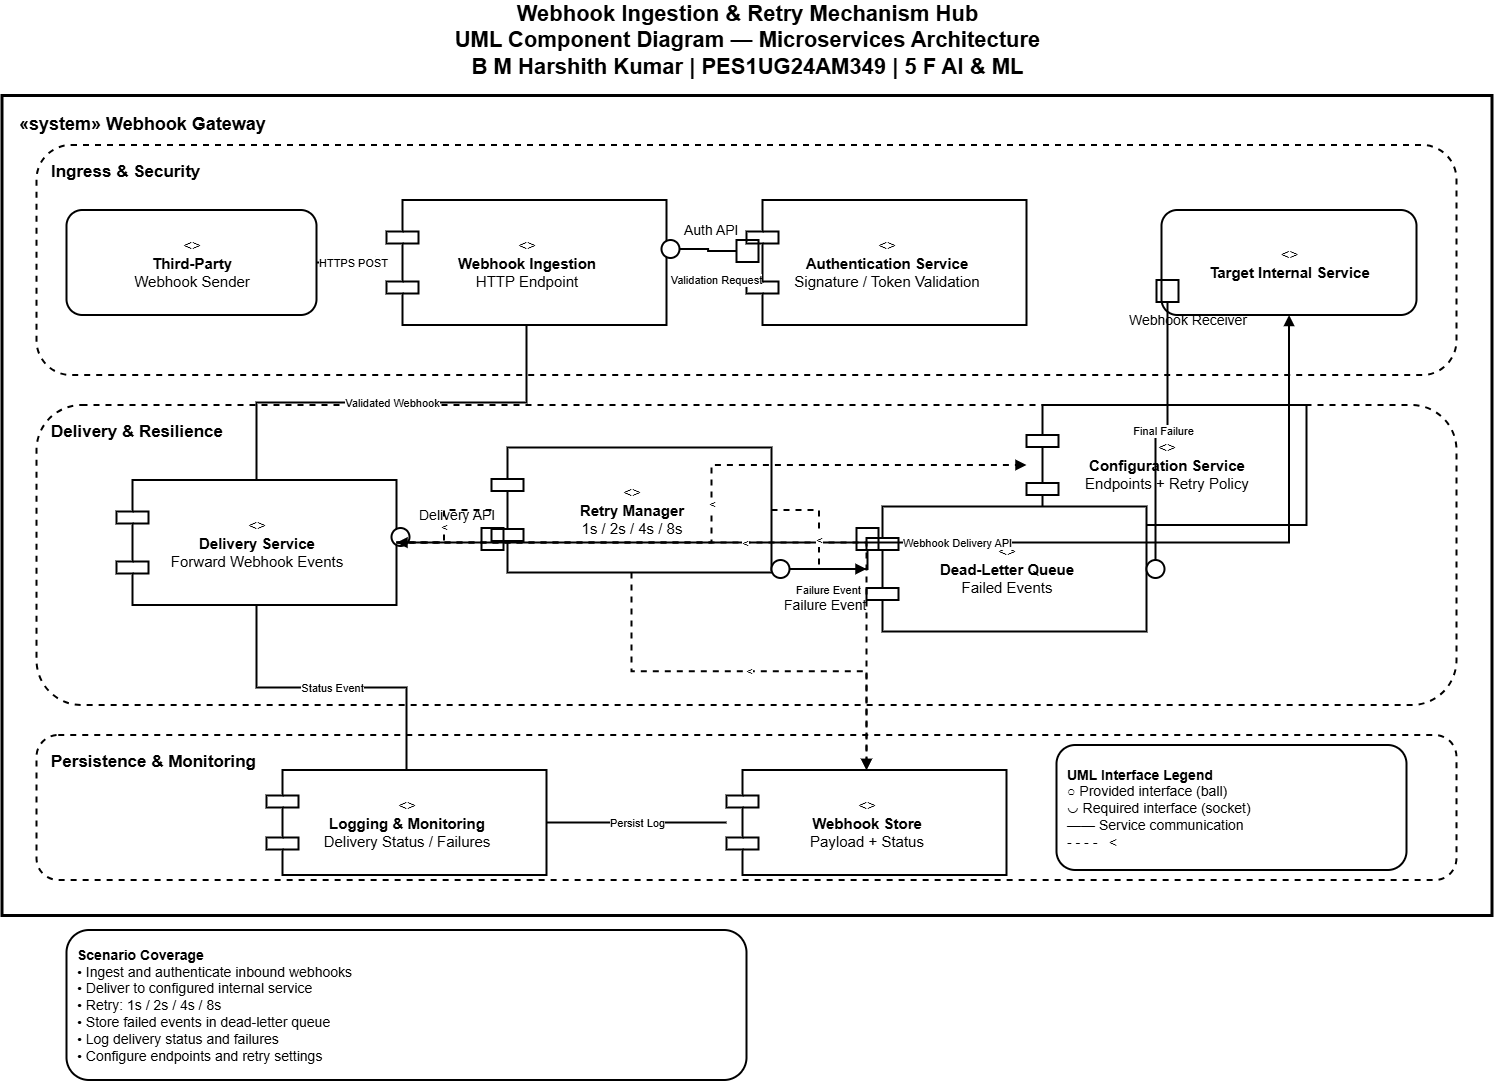

The diagram above was exported from draw.io. Its source (the exported page's mxGraphModel, read from the mxfile embedded in the PNG):
<mxGraphModel dx="3000" dy="1192" grid="1" gridSize="10" guides="1" tooltips="1" connect="1" arrows="1" fold="1" page="1" pageScale="1" pageWidth="1600" pageHeight="1000" math="0" shadow="0">
  <root>
    <mxCell id="0" />
    <mxCell id="1" parent="0" />
    <mxCell id="title" parent="1" style="text;html=1;strokeColor=none;fillColor=none;align=center;verticalAlign=middle;fontSize=22;fontStyle=1;" value="Webhook Ingestion &amp; Retry Mechanism Hub&#10;UML Component Diagram — Microservices Architecture&#10;B M Harshith Kumar | PES1UG24AM349 | 5 F AI &amp; ML" vertex="1">
      <mxGeometry height="80" width="880" x="360" y="20" as="geometry" />
    </mxCell>
    <mxCell id="system" parent="1" style="rounded=0;whiteSpace=wrap;html=1;strokeWidth=3;fontSize=18;fontStyle=1;verticalAlign=top;align=left;spacingTop=12;spacingLeft=15;" value="«system» Webhook Gateway" vertex="1">
      <mxGeometry height="820" width="1490" x="55" y="115" as="geometry" />
    </mxCell>
    <mxCell id="g1" parent="1" style="rounded=1;whiteSpace=wrap;html=1;strokeWidth=2;dashed=1;fontSize=17;fontStyle=1;verticalAlign=top;align=left;spacingTop=10;spacingLeft=12;" value="Ingress &amp; Security" vertex="1">
      <mxGeometry height="230" width="1420" x="90" y="165" as="geometry" />
    </mxCell>
    <mxCell id="g2" parent="1" style="rounded=1;whiteSpace=wrap;html=1;strokeWidth=2;dashed=1;fontSize=17;fontStyle=1;verticalAlign=top;align=left;spacingTop=10;spacingLeft=12;" value="Delivery &amp; Resilience" vertex="1">
      <mxGeometry height="300" width="1420" x="90" y="425" as="geometry" />
    </mxCell>
    <mxCell id="g3" parent="1" style="rounded=1;whiteSpace=wrap;html=1;strokeWidth=2;dashed=1;fontSize=17;fontStyle=1;verticalAlign=top;align=left;spacingTop=10;spacingLeft=12;" value="Persistence &amp; Monitoring" vertex="1">
      <mxGeometry height="145" width="1420" x="90" y="755" as="geometry" />
    </mxCell>
    <mxCell id="sender" parent="1" style="rounded=1;whiteSpace=wrap;html=1;strokeWidth=2;fontSize=15;" value="&lt;&lt;external system&gt;&gt;&lt;br&gt;&lt;b&gt;Third-Party&lt;/b&gt;&lt;br&gt;Webhook Sender" vertex="1">
      <mxGeometry height="105" width="250" x="120" y="230" as="geometry" />
    </mxCell>
    <mxCell id="target" parent="1" style="rounded=1;whiteSpace=wrap;html=1;strokeWidth=2;fontSize=15;" value="&lt;&lt;external system&gt;&gt;&lt;br&gt;&lt;b&gt;Target Internal Service&lt;/b&gt;" vertex="1">
      <mxGeometry height="105" width="255" x="1215" y="230" as="geometry" />
    </mxCell>
    <mxCell id="ingest" parent="1" style="shape=component;whiteSpace=wrap;html=1;rounded=0;strokeWidth=2;fontSize=15;" value="&lt;&lt;component&gt;&gt;&lt;br&gt;&lt;b&gt;Webhook Ingestion&lt;/b&gt;&lt;br&gt;HTTP Endpoint" vertex="1">
      <mxGeometry height="125" width="280" x="440" y="220" as="geometry" />
    </mxCell>
    <mxCell id="auth" parent="1" style="shape=component;whiteSpace=wrap;html=1;strokeWidth=2;fontSize=15;" value="&lt;&lt;component&gt;&gt;&lt;br&gt;&lt;b&gt;Authentication Service&lt;/b&gt;&lt;br&gt;Signature / Token Validation" vertex="1">
      <mxGeometry height="125" width="280" x="800" y="220" as="geometry" />
    </mxCell>
    <mxCell id="config" parent="1" style="shape=component;whiteSpace=wrap;html=1;strokeWidth=2;fontSize=15;" value="&lt;&lt;component&gt;&gt;&lt;br&gt;&lt;b&gt;Configuration Service&lt;/b&gt;&lt;br&gt;Endpoints + Retry Policy" vertex="1">
      <mxGeometry height="120" width="280" x="1080" y="425" as="geometry" />
    </mxCell>
    <mxCell id="delivery" parent="1" style="shape=component;whiteSpace=wrap;html=1;strokeWidth=2;fontSize=15;" value="&lt;&lt;component&gt;&gt;&lt;br&gt;&lt;b&gt;Delivery Service&lt;/b&gt;&lt;br&gt;Forward Webhook Events" vertex="1">
      <mxGeometry height="125" width="280" x="170" y="500" as="geometry" />
    </mxCell>
    <mxCell id="retry" parent="1" style="shape=component;whiteSpace=wrap;html=1;strokeWidth=2;fontSize=15;" value="&lt;&lt;component&gt;&gt;&lt;br&gt;&lt;b&gt;Retry Manager&lt;/b&gt;&lt;br&gt;1s / 2s / 4s / 8s" vertex="1">
      <mxGeometry height="125" width="280" x="545" y="467.5" as="geometry" />
    </mxCell>
    <mxCell id="dlq" parent="1" style="shape=component;whiteSpace=wrap;html=1;strokeWidth=2;fontSize=15;" value="&lt;&lt;component&gt;&gt;&lt;br&gt;&lt;b&gt;Dead-Letter Queue&lt;/b&gt;&lt;br&gt;Failed Events" vertex="1">
      <mxGeometry height="125" width="280" x="920" y="526.5" as="geometry" />
    </mxCell>
    <mxCell id="logging" parent="1" style="shape=component;whiteSpace=wrap;html=1;strokeWidth=2;fontSize=15;" value="&lt;&lt;component&gt;&gt;&lt;br&gt;&lt;b&gt;Logging &amp; Monitoring&lt;/b&gt;&lt;br&gt;Delivery Status / Failures" vertex="1">
      <mxGeometry height="105" width="280" x="320" y="790" as="geometry" />
    </mxCell>
    <mxCell id="store" parent="1" style="shape=component;whiteSpace=wrap;html=1;strokeWidth=2;fontSize=15;" value="&lt;&lt;component&gt;&gt;&lt;br&gt;&lt;b&gt;Webhook Store&lt;/b&gt;&lt;br&gt;Payload + Status" vertex="1">
      <mxGeometry height="105" width="280" x="780" y="790" as="geometry" />
    </mxCell>
    <mxCell id="b1" parent="1" style="shape=ellipse;perimeter=ellipsePerimeter;whiteSpace=wrap;html=1;aspect=fixed;fillColor=#ffffff;strokeWidth=2;" value="" vertex="1">
      <mxGeometry height="18" width="18" x="715" y="260" as="geometry" />
    </mxCell>
    <mxCell id="s1" parent="1" style="shape=mxgraph.uml18.socket;whiteSpace=wrap;html=1;strokeWidth=2;fillColor=none;" value="" vertex="1">
      <mxGeometry height="22" width="22" x="790" y="260" as="geometry" />
    </mxCell>
    <mxCell id="b2" parent="1" style="shape=ellipse;perimeter=ellipsePerimeter;whiteSpace=wrap;html=1;aspect=fixed;fillColor=#ffffff;strokeWidth=2;" value="" vertex="1">
      <mxGeometry height="18" width="18" x="445" y="548" as="geometry" />
    </mxCell>
    <mxCell id="s2" parent="1" style="shape=mxgraph.uml18.socket;whiteSpace=wrap;html=1;strokeWidth=2;fillColor=none;" value="" vertex="1">
      <mxGeometry height="22" width="22" x="535" y="548" as="geometry" />
    </mxCell>
    <mxCell id="b3" parent="1" style="shape=ellipse;perimeter=ellipsePerimeter;whiteSpace=wrap;html=1;aspect=fixed;fillColor=#ffffff;strokeWidth=2;" value="" vertex="1">
      <mxGeometry height="18" width="18" x="825" y="580" as="geometry" />
    </mxCell>
    <mxCell id="s3" parent="1" style="shape=mxgraph.uml18.socket;whiteSpace=wrap;html=1;strokeWidth=2;fillColor=none;" value="" vertex="1">
      <mxGeometry height="22" width="22" x="910" y="548" as="geometry" />
    </mxCell>
    <mxCell id="b4" parent="1" style="shape=ellipse;perimeter=ellipsePerimeter;whiteSpace=wrap;html=1;aspect=fixed;fillColor=#ffffff;strokeWidth=2;" value="" vertex="1">
      <mxGeometry height="18" width="18" x="1200" y="580" as="geometry" />
    </mxCell>
    <mxCell id="s4" parent="1" style="shape=mxgraph.uml18.socket;whiteSpace=wrap;html=1;strokeWidth=2;fillColor=none;" value="" vertex="1">
      <mxGeometry height="22" width="22" x="1210" y="300" as="geometry" />
    </mxCell>
    <mxCell id="l1" parent="1" style="text;html=1;strokeColor=none;fillColor=none;fontSize=14;" value="Auth API" vertex="1">
      <mxGeometry height="25" width="80" x="735" y="235" as="geometry" />
    </mxCell>
    <mxCell id="l2" parent="1" style="text;html=1;strokeColor=none;fillColor=none;fontSize=14;" value="Delivery API" vertex="1">
      <mxGeometry height="25" width="100" x="470" y="520" as="geometry" />
    </mxCell>
    <mxCell id="l3" parent="1" style="text;html=1;strokeColor=none;fillColor=none;fontSize=14;" value="Failure Event" vertex="1">
      <mxGeometry height="25" width="110" x="835" y="610" as="geometry" />
    </mxCell>
    <mxCell id="l4" parent="1" style="text;html=1;strokeColor=none;fillColor=none;fontSize=14;" value="Webhook Receiver" vertex="1">
      <mxGeometry height="25" width="125" x="1180" y="325" as="geometry" />
    </mxCell>
    <mxCell id="e1" edge="1" parent="1" source="sender" style="edgeStyle=orthogonalEdgeStyle;rounded=0;orthogonalLoop=1;jettySize=auto;html=1;strokeWidth=2;endArrow=block;" target="ingest" value="HTTPS POST">
      <mxGeometry relative="1" as="geometry">
        <Array as="points">
          <mxPoint x="460" y="290" />
          <mxPoint x="460" y="290" />
        </Array>
      </mxGeometry>
    </mxCell>
    <mxCell id="e2" edge="1" parent="1" source="b1" style="edgeStyle=orthogonalEdgeStyle;rounded=0;html=1;strokeWidth=2;endArrow=none;" target="s1" value="Validation Request">
      <mxGeometry relative="1" x="0.322" y="-29" as="geometry">
        <mxPoint as="offset" />
      </mxGeometry>
    </mxCell>
    <mxCell id="e3" edge="1" parent="1" source="ingest" style="edgeStyle=orthogonalEdgeStyle;rounded=0;html=1;strokeWidth=2;endArrow=none;" target="delivery" value="Validated Webhook">
      <mxGeometry relative="1" as="geometry" />
    </mxCell>
    <mxCell id="e4" edge="1" parent="1" source="delivery" style="edgeStyle=orthogonalEdgeStyle;rounded=0;html=1;strokeWidth=2;endArrow=block;" target="target" value="Webhook Delivery API">
      <mxGeometry relative="1" as="geometry" />
    </mxCell>
    <mxCell id="e5" edge="1" parent="1" source="b3" style="edgeStyle=orthogonalEdgeStyle;rounded=0;html=1;strokeWidth=2;endArrow=none;" target="s3" value="Failure Event">
      <mxGeometry relative="1" x="-0.2371" y="-21" as="geometry">
        <mxPoint as="offset" />
      </mxGeometry>
    </mxCell>
    <mxCell id="e6" edge="1" parent="1" source="b4" style="edgeStyle=orthogonalEdgeStyle;rounded=0;html=1;strokeWidth=2;endArrow=none;" target="s4" value="Final Failure">
      <mxGeometry relative="1" as="geometry" />
    </mxCell>
    <mxCell id="e7" edge="1" parent="1" source="delivery" style="edgeStyle=orthogonalEdgeStyle;rounded=0;html=1;strokeWidth=2;endArrow=none;" target="logging" value="Status Event">
      <mxGeometry relative="1" as="geometry" />
    </mxCell>
    <mxCell id="e8" edge="1" parent="1" source="logging" style="edgeStyle=orthogonalEdgeStyle;rounded=0;html=1;strokeWidth=2;endArrow=none;" target="store" value="Persist Log">
      <mxGeometry relative="1" as="geometry" />
    </mxCell>
    <mxCell id="e9" edge="1" parent="1" source="delivery" style="edgeStyle=orthogonalEdgeStyle;rounded=0;html=1;strokeWidth=2;dashed=1;endArrow=block;" target="config" value="&lt;&lt;use&gt;&gt; Config API">
      <mxGeometry relative="1" as="geometry" />
    </mxCell>
    <mxCell id="e10" edge="1" parent="1" source="delivery" style="edgeStyle=orthogonalEdgeStyle;rounded=0;html=1;strokeWidth=2;dashed=1;endArrow=block;" target="store" value="&lt;&lt;use&gt;&gt; Store API">
      <mxGeometry relative="1" as="geometry" />
    </mxCell>
    <mxCell id="e11" edge="1" parent="1" source="retry" style="edgeStyle=orthogonalEdgeStyle;rounded=0;html=1;strokeWidth=2;dashed=1;endArrow=block;" target="delivery" value="&lt;&lt;use&gt;&gt;">
      <mxGeometry relative="1" as="geometry" />
    </mxCell>
    <mxCell id="e12" edge="1" parent="1" source="retry" style="edgeStyle=orthogonalEdgeStyle;rounded=0;html=1;strokeWidth=2;dashed=1;endArrow=block;" target="dlq" value="&lt;&lt;use&gt;&gt; DLQ Write">
      <mxGeometry relative="1" as="geometry" />
    </mxCell>
    <mxCell id="e13" edge="1" parent="1" source="retry" style="edgeStyle=orthogonalEdgeStyle;rounded=0;html=1;strokeWidth=2;dashed=1;endArrow=block;" target="store" value="&lt;&lt;use&gt;&gt; Store API">
      <mxGeometry relative="1" as="geometry" />
    </mxCell>
    <mxCell id="legend" parent="1" style="rounded=1;whiteSpace=wrap;html=1;strokeWidth=2;fontSize=14;align=left;spacing=10;" value="&lt;b&gt;UML Interface Legend&lt;/b&gt;&lt;br&gt;○ Provided interface (ball)&lt;br&gt;◡ Required interface (socket)&lt;br&gt;—— Service communication&lt;br&gt;- - - - &amp;nbsp; &lt;&lt;use&gt;&gt; dependency" vertex="1">
      <mxGeometry height="125" width="350" x="1110" y="765" as="geometry" />
    </mxCell>
    <mxCell id="coverage" parent="1" style="rounded=1;whiteSpace=wrap;html=1;strokeWidth=2;fontSize=14;align=left;spacing=10;" value="&lt;b&gt;Scenario Coverage&lt;/b&gt;&lt;br&gt;• Ingest and authenticate inbound webhooks&lt;br&gt;• Deliver to configured internal service&lt;br&gt;• Retry: 1s / 2s / 4s / 8s&lt;br&gt;• Store failed events in dead-letter queue&lt;br&gt;• Log delivery status and failures&lt;br&gt;• Configure endpoints and retry settings" vertex="1">
      <mxGeometry height="150" width="680" x="120" y="950" as="geometry" />
    </mxCell>
  </root>
</mxGraphModel>